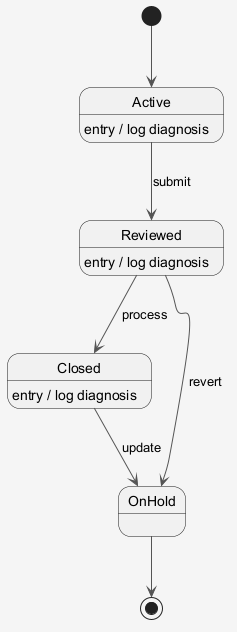

The diagram above was rendered by PlantUML. Its source (embedded in the PNG):
@startuml
skinparam shadowing false
skinparam backgroundColor #F5F5F5
skinparam ArrowColor #555555
[*] --> Active
Active --> Reviewed : submit
Active : entry / log diagnosis
Reviewed --> Closed : process
Reviewed : entry / log diagnosis
Closed --> OnHold : update
Closed : entry / log diagnosis
Reviewed --> OnHold : revert
OnHold --> [*]
@enduml